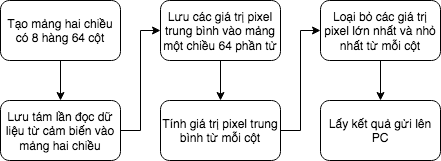

The diagram above was exported from draw.io. Its source (the exported page's mxGraphModel, read from the mxfile embedded in the PNG):
<mxGraphModel dx="932" dy="637" grid="1" gridSize="10" guides="1" tooltips="1" connect="1" arrows="1" fold="1" page="1" pageScale="1" pageWidth="850" pageHeight="1100" math="0" shadow="0">
  <root>
    <mxCell id="0" />
    <mxCell id="1" parent="0" />
    <mxCell id="wxcq5UMdp5-tT1z05sky-1" value="Tạo mảng hai chiều có 8 hàng 64 cột" style="rounded=1;whiteSpace=wrap;html=1;" vertex="1" parent="1">
      <mxGeometry x="80" y="80" width="120" height="60" as="geometry" />
    </mxCell>
    <mxCell id="wxcq5UMdp5-tT1z05sky-8" style="edgeStyle=orthogonalEdgeStyle;rounded=0;orthogonalLoop=1;jettySize=auto;html=1;exitX=1;exitY=0.5;exitDx=0;exitDy=0;entryX=0;entryY=0.5;entryDx=0;entryDy=0;" edge="1" parent="1" source="wxcq5UMdp5-tT1z05sky-2" target="wxcq5UMdp5-tT1z05sky-3">
      <mxGeometry relative="1" as="geometry" />
    </mxCell>
    <mxCell id="wxcq5UMdp5-tT1z05sky-2" value="Lưu tám lần đọc dữ liệu từ cảm biến vào mảng hai chiều " style="rounded=1;whiteSpace=wrap;html=1;" vertex="1" parent="1">
      <mxGeometry x="80" y="180" width="120" height="60" as="geometry" />
    </mxCell>
    <mxCell id="wxcq5UMdp5-tT1z05sky-9" style="edgeStyle=orthogonalEdgeStyle;rounded=0;orthogonalLoop=1;jettySize=auto;html=1;exitX=0.5;exitY=1;exitDx=0;exitDy=0;entryX=0.5;entryY=0;entryDx=0;entryDy=0;" edge="1" parent="1" source="wxcq5UMdp5-tT1z05sky-3" target="wxcq5UMdp5-tT1z05sky-4">
      <mxGeometry relative="1" as="geometry" />
    </mxCell>
    <mxCell id="wxcq5UMdp5-tT1z05sky-3" value="Lưu các giá trị pixel trung bình vào mảng một chiều 64 phần tử " style="rounded=1;whiteSpace=wrap;html=1;" vertex="1" parent="1">
      <mxGeometry x="240" y="80" width="120" height="60" as="geometry" />
    </mxCell>
    <mxCell id="wxcq5UMdp5-tT1z05sky-10" style="edgeStyle=orthogonalEdgeStyle;rounded=0;orthogonalLoop=1;jettySize=auto;html=1;exitX=1;exitY=0.5;exitDx=0;exitDy=0;entryX=0;entryY=0.5;entryDx=0;entryDy=0;" edge="1" parent="1" source="wxcq5UMdp5-tT1z05sky-4" target="wxcq5UMdp5-tT1z05sky-5">
      <mxGeometry relative="1" as="geometry" />
    </mxCell>
    <mxCell id="wxcq5UMdp5-tT1z05sky-4" value="Tính giá trị pixel trung bình từ mỗi cột" style="rounded=1;whiteSpace=wrap;html=1;" vertex="1" parent="1">
      <mxGeometry x="240" y="180" width="120" height="60" as="geometry" />
    </mxCell>
    <mxCell id="wxcq5UMdp5-tT1z05sky-11" style="edgeStyle=orthogonalEdgeStyle;rounded=0;orthogonalLoop=1;jettySize=auto;html=1;exitX=0.5;exitY=1;exitDx=0;exitDy=0;" edge="1" parent="1" source="wxcq5UMdp5-tT1z05sky-5" target="wxcq5UMdp5-tT1z05sky-6">
      <mxGeometry relative="1" as="geometry" />
    </mxCell>
    <mxCell id="wxcq5UMdp5-tT1z05sky-5" value="Loại bỏ các giá trị pixel lớn nhất và nhỏ nhất từ mỗi cột" style="rounded=1;whiteSpace=wrap;html=1;" vertex="1" parent="1">
      <mxGeometry x="400" y="80" width="120" height="60" as="geometry" />
    </mxCell>
    <mxCell id="wxcq5UMdp5-tT1z05sky-6" value="Lấy kết quả gửi lên PC" style="rounded=1;whiteSpace=wrap;html=1;" vertex="1" parent="1">
      <mxGeometry x="400" y="180" width="120" height="60" as="geometry" />
    </mxCell>
    <mxCell id="wxcq5UMdp5-tT1z05sky-7" value="" style="endArrow=classic;html=1;exitX=0.5;exitY=1;exitDx=0;exitDy=0;entryX=0.5;entryY=0;entryDx=0;entryDy=0;" edge="1" parent="1" source="wxcq5UMdp5-tT1z05sky-1" target="wxcq5UMdp5-tT1z05sky-2">
      <mxGeometry width="50" height="50" relative="1" as="geometry">
        <mxPoint x="80" y="310" as="sourcePoint" />
        <mxPoint x="130" y="260" as="targetPoint" />
      </mxGeometry>
    </mxCell>
  </root>
</mxGraphModel>